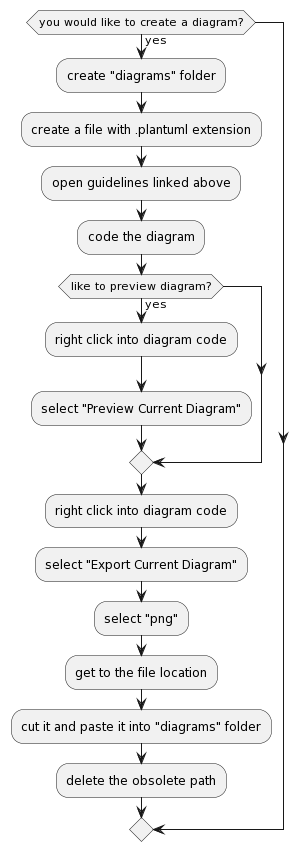

The diagram above was rendered by PlantUML. Its source (embedded in the PNG):
@startuml
if (you would like to create a diagram?) then (yes)
  :create "diagrams" folder;
  :create a file with .plantuml extension;
  :open guidelines linked above;
  :code the diagram;
  if (like to preview diagram?) then (yes)
    :right click into diagram code;
    :select "Preview Current Diagram";
  endif;
  :right click into diagram code;
  :select "Export Current Diagram";
  :select "png";
  :get to the file location;
  :cut it and paste it into "diagrams" folder;
  :delete the obsolete path;
endif;
@enduml